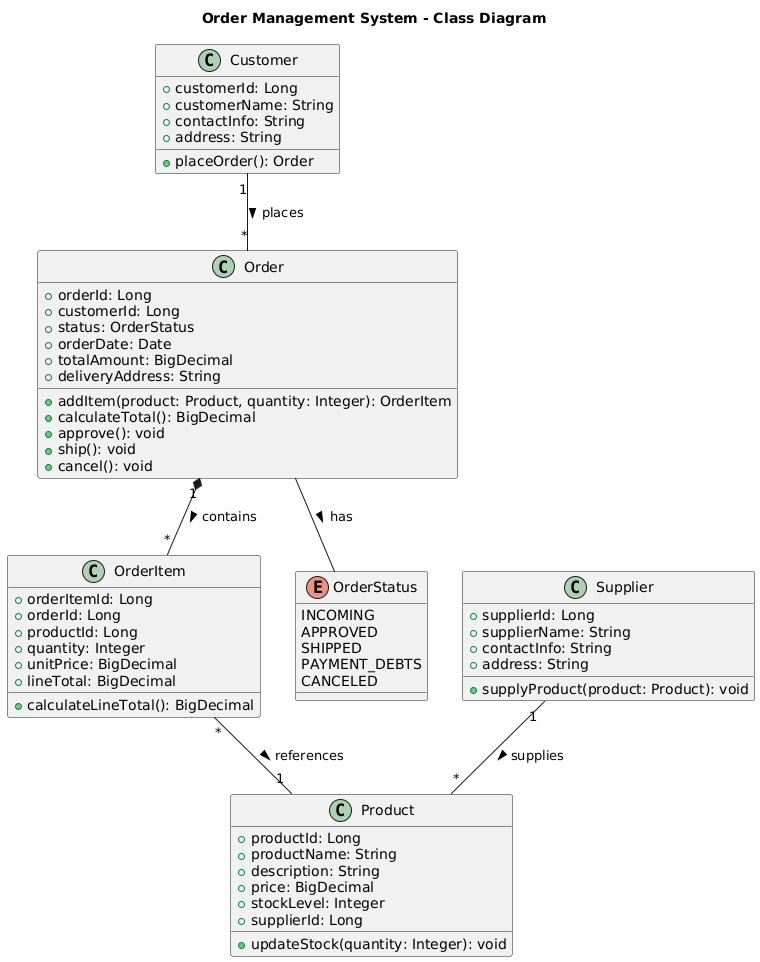

The diagram above was rendered by PlantUML. Its source (embedded in the PNG):
@startuml
title Order Management System - Class Diagram

class Customer {
  +customerId: Long
  +customerName: String
  +contactInfo: String
  +address: String
  +placeOrder(): Order
}

class Product {
  +productId: Long
  +productName: String
  +description: String
  +price: BigDecimal
  +stockLevel: Integer
  +supplierId: Long
  +updateStock(quantity: Integer): void
}

class Supplier {
  +supplierId: Long
  +supplierName: String
  +contactInfo: String
  +address: String
  +supplyProduct(product: Product): void
}

class Order {
  +orderId: Long
  +customerId: Long
  +status: OrderStatus
  +orderDate: Date
  +totalAmount: BigDecimal
  +deliveryAddress: String
  +addItem(product: Product, quantity: Integer): OrderItem
  +calculateTotal(): BigDecimal
  +approve(): void
  +ship(): void
  +cancel(): void
}

class OrderItem {
  +orderItemId: Long
  +orderId: Long
  +productId: Long
  +quantity: Integer
  +unitPrice: BigDecimal
  +lineTotal: BigDecimal
  +calculateLineTotal(): BigDecimal
}

enum OrderStatus {
  INCOMING
  APPROVED
  SHIPPED
  PAYMENT_DEBTS
  CANCELED
}

Customer "1" -- "*" Order : places >
Order "1" *-- "*" OrderItem : contains >
OrderItem "*" -- "1" Product : references >
Supplier "1" -- "*" Product : supplies >
Order -- OrderStatus : has >
@enduml